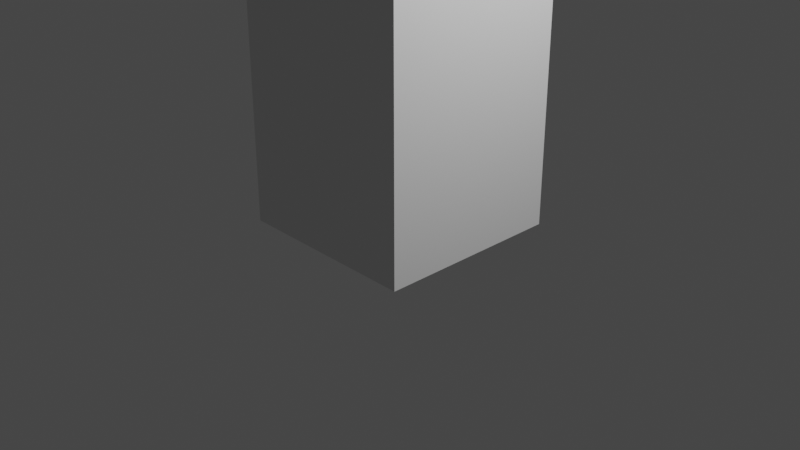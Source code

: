 # Source: 123_old.blend  (saved by Blender 3.3.6; exported with 4.5.12 LTS)
import bpy
from mathutils import Matrix  # noqa: F401  (used for matrix-valued properties, if any)

bpy.ops.wm.read_factory_settings(use_empty=True)
scene = bpy.context.scene
scene.name = 'Scene'

# ---- collections
col_collection = bpy.data.collections.new('Collection'); scene.collection.children.link(col_collection)

# ---- materials (node trees are filled in below, after node groups)
mat_uv_tga = bpy.data.materials.new('uv.tga')
mat_uv_tga.use_transparent_shadow = False

# ---- material node trees
mat_uv_tga.use_nodes = True; mat_uv_tga.node_tree.nodes.clear()
_N = mat_uv_tga.node_tree.nodes; _L = mat_uv_tga.node_tree.links
n0 = _N.new('ShaderNodeBsdfPrincipled'); n0.name = 'Principled BSDF'; n0.location = (0, 300)
n0.distribution = 'GGX'
n0.subsurface_method = 'RANDOM_WALK_SKIN'
n0.inputs[3].default_value = 1.45
n0.inputs[13].default_value = 0.0
n0.inputs[27].default_value = (0.0, 0.0, 0.0, 1.0)
n0.inputs[28].default_value = 1.0
n1 = _N.new('ShaderNodeOutputMaterial'); n1.name = 'Material Output'; n1.location = (300, 300)
_L.new(n0.outputs[0], n1.inputs[0])
n1.is_active_output = True

# ---- world
world_world = bpy.data.worlds.new('World'); scene.world = world_world
world_world.use_nodes = True; world_world.node_tree.nodes.clear()
_N = world_world.node_tree.nodes; _L = world_world.node_tree.links
n0 = _N.new('ShaderNodeOutputWorld'); n0.name = 'World Output'; n0.location = (300, 300)
n1 = _N.new('ShaderNodeBackground'); n1.name = 'Background'; n1.location = (10, 300)
n1.inputs[0].default_value = (0.05088, 0.05088, 0.05088, 1.0)
_L.new(n1.outputs[0], n0.inputs[0])
n0.is_active_output = True
world_world.color = (0.05088, 0.05088, 0.05088)
world_world.use_sun_shadow = False
world_world.sun_shadow_jitter_overblur = 0.0

# ---- cameras
cam_camera = bpy.data.cameras.new('Camera')
cam_camera.clip_end = 100.0
cam_camera.ortho_scale = 7.314

# ---- lights
light_light = bpy.data.lights.new('Light', 'POINT')
light_light.transmission_factor = 0.0
light_light.energy = 1000.0
light_light.shadow_soft_size = 0.1
light_light.shadow_maximum_resolution = 0.006
light_light.use_absolute_resolution = True

# ---- meshes
me_cube_mesh = bpy.data.meshes.new('cube_mesh')
me_cube_mesh.from_pydata([(1.0, 1.0, 1.961), (1.0, 1.0, -0.03926), (1.0, -1.0, 1.961), (1.0, -1.0, -0.03926), (-1.0, 1.0, 1.961), (-1.0, 1.0, -0.03926), (-1.0, -1.0, 1.961), (-1.0, -1.0, -0.03926), (-1.0, -1.0, 3.959), (-1.0, 1.0, 3.959), (1.0, -1.0, 3.959), (1.0, 1.0, 3.959), (-1.0, -1.0, 5.977), (-1.0, 1.0, 5.977), (1.0, -1.0, 5.977), (1.0, 1.0, 5.977)], [], [(6, 9, 4), (2, 7, 3), (6, 5, 7), (1, 7, 5), (0, 3, 1), (4, 1, 5), (10, 12, 8), (0, 10, 2), (4, 11, 0), (2, 8, 6), (13, 14, 15), (9, 15, 11), (8, 13, 9), (11, 14, 10), (6, 8, 9), (2, 6, 7), (6, 4, 5), (1, 3, 7), (0, 2, 3), (4, 0, 1), (10, 14, 12), (0, 11, 10), (4, 9, 11), (2, 10, 8), (13, 12, 14), (9, 13, 15), (8, 12, 13), (11, 15, 14)])
_uv = me_cube_mesh.uv_layers.new(name='Cube-mesh-map-0')
_uv.uv.foreach_set('vector', [0.0001367, 0.5009, 0.2495, 0.2517, 0.2495, 0.5009, 0.7482, 0.5009, 0.9976, 0.7502, 0.7482, 0.7502, 0.0001367, 0.5009, 0.2495, 0.7502, 0.0001366, 0.7502, 0.0001364, 0.7505, 0.2495, 0.9999, 0.0001364, 0.9999, 0.4988, 0.5009, 0.7482, 0.7502, 0.4988, 0.7502, 0.2495, 0.5009, 0.4988, 0.7502, 0.2495, 0.7502, 0.7482, 0.2517, 0.9976, 0.0001364, 0.9976, 0.2517, 0.4988, 0.5009, 0.7482, 0.2517, 0.7482, 0.5009, 0.2495, 0.5009, 0.4988, 0.2517, 0.4988, 0.5009, 0.7482, 0.5009, 0.9976, 0.2517, 0.9976, 0.5009, 0.4991, 0.7505, 0.2498, 0.9999, 0.2498, 0.7505, 0.2495, 0.2517, 0.4988, 0.0001367, 0.4988, 0.2517, 0.0001364, 0.2517, 0.2495, 0.0001368, 0.2495, 0.2517, 0.4988, 0.2517, 0.7482, 0.0001366, 0.7482, 0.2517, 0.0001367, 0.5009, 0.0001364, 0.2517, 0.2495, 0.2517, 0.7482, 0.5009, 0.9976, 0.5009, 0.9976, 0.7502, 0.0001367, 0.5009, 0.2495, 0.5009, 0.2495, 0.7502, 0.0001364, 0.7505, 0.2495, 0.7505, 0.2495, 0.9999, 0.4988, 0.5009, 0.7482, 0.5009, 0.7482, 0.7502, 0.2495, 0.5009, 0.4988, 0.5009, 0.4988, 0.7502, 0.7482, 0.2517, 0.7482, 0.0001366, 0.9976, 0.0001364, 0.4988, 0.5009, 0.4988, 0.2517, 0.7482, 0.2517, 0.2495, 0.5009, 0.2495, 0.2517, 0.4988, 0.2517, 0.7482, 0.5009, 0.7482, 0.2517, 0.9976, 0.2517, 0.4991, 0.7505, 0.4991, 0.9999, 0.2498, 0.9999, 0.2495, 0.2517, 0.2495, 0.0001368, 0.4988, 0.0001367, 0.0001364, 0.2517, 0.0001364, 0.0001369, 0.2495, 0.0001368, 0.4988, 0.2517, 0.4988, 0.0001367, 0.7482, 0.0001366])
me_cube_mesh.materials.append(mat_uv_tga)
me_cube_mesh.update()
arm_armature = bpy.data.armatures.new('armature')  # bones are not reproduced

# ---- objects
ob_light = bpy.data.objects.new('Light', light_light)
ob_camera = bpy.data.objects.new('Camera', cam_camera)
ob_armature = bpy.data.objects.new('armature', arm_armature)
ob_cube = bpy.data.objects.new('cube', me_cube_mesh)

# ---- transforms, parenting, visibility, modifiers, constraints
ob_light.location = (4.076, 1.005, 5.904)
ob_light.rotation_euler = (0.6503, 0.05522, 1.866)
ob_light.lock_rotations_4d = False
ob_light.empty_display_type = 'ARROWS'
ob_light.color = (0.0, 0.0, 0.0, 0.0)
ob_light.lineart.crease_threshold = 0.0
ob_camera.location = (7.359, -6.926, 4.958)
ob_camera.rotation_euler = (1.109, 0.0, 0.8149)
ob_camera.lock_rotations_4d = False
ob_camera.empty_display_type = 'ARROWS'
ob_camera.color = (0.0, 0.0, 0.0, 0.0)
ob_camera.display_type = 'WIRE'
ob_camera.lineart.crease_threshold = 0.0
ob_armature.location = (0.0, 0.0, 0.0)
ob_armature.show_in_front = True
ob_cube.parent = ob_armature
ob_cube.location = (0.0, 0.0, 0.0)
_vg = ob_cube.vertex_groups.new(name='base')
for _i, _w in zip([0, 2, 4, 6, 8, 9, 10, 11, 12, 13, 14, 15], [0.09635, 0.09646, 0.09646, 0.09635, 0.9083, 0.9084, 0.9084, 0.9083, 1.0, 1.0, 1.0, 1.0]): _vg.add([_i], _w, 'REPLACE')
_vg = ob_cube.vertex_groups.new(name='down')
for _i, _w in zip([0, 1, 2, 3, 4, 5, 6, 7, 8, 9, 10, 11], [0.9036, 1.0, 0.9035, 1.0, 0.9035, 1.0, 0.9036, 1.0, 0.09171, 0.09161, 0.09161, 0.09171]): _vg.add([_i], _w, 'REPLACE')
_m = ob_cube.modifiers.new('armature', 'ARMATURE')
_m.object = ob_armature

# ---- collection membership
col_collection.objects.link(ob_light)
col_collection.objects.link(ob_camera)
col_collection.objects.link(ob_armature)
col_collection.objects.link(ob_cube)

# ---- scene / render settings (as saved in the file)
scene.camera = ob_camera
scene.frame_start = 1; scene.frame_end = 6; scene.frame_set(6)
scene.render.engine = 'BLENDER_EEVEE_NEXT'
scene.cycles.sampling_pattern = 'TABULATED_SOBOL'
scene.cycles.use_light_tree = False
scene.view_settings.view_transform = 'Filmic'
bpy.context.view_layer.update()
